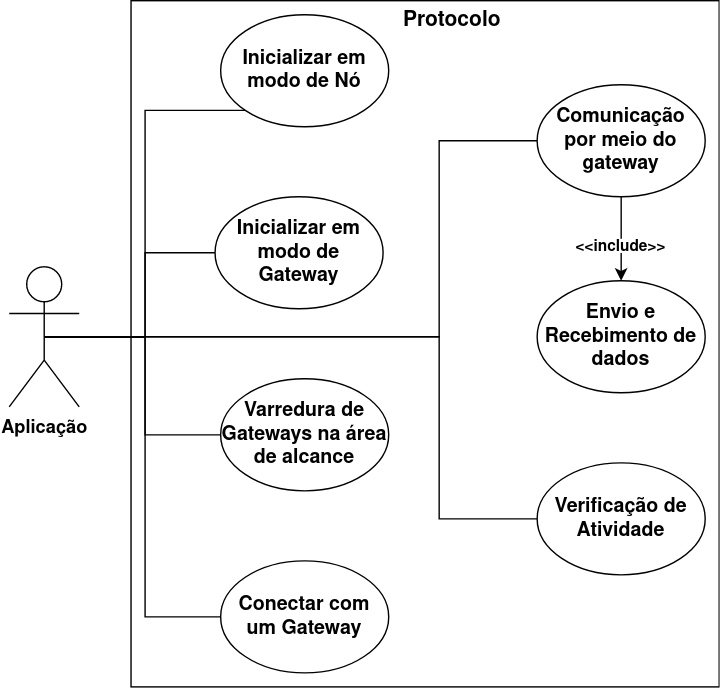

The diagram above was exported from draw.io. Its source (the exported page's mxGraphModel, read from the mxfile embedded in the PNG):
<mxGraphModel dx="981" dy="552" grid="1" gridSize="10" guides="1" tooltips="1" connect="1" arrows="1" fold="1" page="1" pageScale="1" pageWidth="827" pageHeight="1169" math="0" shadow="0">
  <root>
    <mxCell id="0" />
    <mxCell id="1" parent="0" />
    <mxCell id="qvc1M1f-tvqykBGxR3Pr-2" value="&lt;font style=&quot;font-size: 14px;&quot;&gt;&lt;b&gt;Envio e Recebimento de dados&lt;/b&gt;&lt;/font&gt;" style="ellipse;whiteSpace=wrap;html=1;" parent="1" vertex="1">
      <mxGeometry x="570" y="310" width="120" height="80" as="geometry" />
    </mxCell>
    <mxCell id="qvc1M1f-tvqykBGxR3Pr-9" value="&lt;font style=&quot;font-size: 14px;&quot;&gt;&lt;b&gt;Inicializar em modo de Nó&lt;/b&gt;&lt;/font&gt;" style="ellipse;whiteSpace=wrap;html=1;" parent="1" vertex="1">
      <mxGeometry x="344" y="120" width="120" height="80" as="geometry" />
    </mxCell>
    <mxCell id="qvc1M1f-tvqykBGxR3Pr-10" value="&lt;font style=&quot;font-size: 14px;&quot;&gt;&lt;b&gt;Inicializar em modo de Gateway&lt;/b&gt;&lt;/font&gt;" style="ellipse;whiteSpace=wrap;html=1;" parent="1" vertex="1">
      <mxGeometry x="340" y="250" width="120" height="80" as="geometry" />
    </mxCell>
    <mxCell id="qvc1M1f-tvqykBGxR3Pr-11" value="&lt;font style=&quot;font-size: 14px;&quot;&gt;&lt;b&gt;Conectar com um Gateway&lt;/b&gt;&lt;/font&gt;" style="ellipse;whiteSpace=wrap;html=1;" parent="1" vertex="1">
      <mxGeometry x="344" y="510" width="120" height="80" as="geometry" />
    </mxCell>
    <mxCell id="qvc1M1f-tvqykBGxR3Pr-12" value="&lt;font style=&quot;font-size: 14px;&quot;&gt;&lt;b&gt;Varredura de Gateways na área de alcance&lt;/b&gt;&lt;/font&gt;" style="ellipse;whiteSpace=wrap;html=1;" parent="1" vertex="1">
      <mxGeometry x="344" y="380" width="120" height="80" as="geometry" />
    </mxCell>
    <mxCell id="V3SztWR0emqiMv6tViPo-15" style="edgeStyle=orthogonalEdgeStyle;rounded=0;orthogonalLoop=1;jettySize=auto;html=1;exitX=0.5;exitY=1;exitDx=0;exitDy=0;entryX=0.5;entryY=0;entryDx=0;entryDy=0;" edge="1" parent="1" source="qvc1M1f-tvqykBGxR3Pr-18" target="qvc1M1f-tvqykBGxR3Pr-2">
      <mxGeometry relative="1" as="geometry" />
    </mxCell>
    <mxCell id="qvc1M1f-tvqykBGxR3Pr-18" value="&lt;font style=&quot;font-size: 14px;&quot;&gt;&lt;b&gt;&lt;font style=&quot;font-size: 11px;&quot;&gt;&amp;lt;&amp;lt;include&amp;gt;&amp;gt;&lt;/font&gt;&lt;/b&gt;&lt;/font&gt;" style="text;html=1;strokeColor=none;fillColor=default;align=center;verticalAlign=middle;whiteSpace=wrap;rounded=0;" parent="1" vertex="1">
      <mxGeometry x="600" y="280" width="60" height="10" as="geometry" />
    </mxCell>
    <mxCell id="V3SztWR0emqiMv6tViPo-17" style="edgeStyle=orthogonalEdgeStyle;rounded=0;orthogonalLoop=1;jettySize=auto;html=1;exitX=0.5;exitY=0.5;exitDx=0;exitDy=0;exitPerimeter=0;entryX=0;entryY=1;entryDx=0;entryDy=0;endArrow=none;endFill=0;" edge="1" parent="1" source="qvc1M1f-tvqykBGxR3Pr-25" target="qvc1M1f-tvqykBGxR3Pr-9">
      <mxGeometry relative="1" as="geometry">
        <Array as="points">
          <mxPoint x="290" y="350" />
          <mxPoint x="290" y="188" />
        </Array>
      </mxGeometry>
    </mxCell>
    <mxCell id="V3SztWR0emqiMv6tViPo-20" style="edgeStyle=orthogonalEdgeStyle;rounded=0;orthogonalLoop=1;jettySize=auto;html=1;exitX=0.5;exitY=0.5;exitDx=0;exitDy=0;exitPerimeter=0;entryX=0;entryY=0.5;entryDx=0;entryDy=0;endArrow=none;endFill=0;" edge="1" parent="1" source="qvc1M1f-tvqykBGxR3Pr-25" target="qvc1M1f-tvqykBGxR3Pr-10">
      <mxGeometry relative="1" as="geometry">
        <Array as="points">
          <mxPoint x="290" y="350" />
          <mxPoint x="290" y="290" />
        </Array>
      </mxGeometry>
    </mxCell>
    <mxCell id="V3SztWR0emqiMv6tViPo-21" style="edgeStyle=orthogonalEdgeStyle;rounded=0;orthogonalLoop=1;jettySize=auto;html=1;exitX=0.5;exitY=0.5;exitDx=0;exitDy=0;exitPerimeter=0;entryX=0;entryY=0.5;entryDx=0;entryDy=0;endArrow=none;endFill=0;" edge="1" parent="1" source="qvc1M1f-tvqykBGxR3Pr-25" target="qvc1M1f-tvqykBGxR3Pr-12">
      <mxGeometry relative="1" as="geometry">
        <Array as="points">
          <mxPoint x="290" y="350" />
          <mxPoint x="290" y="420" />
        </Array>
      </mxGeometry>
    </mxCell>
    <mxCell id="V3SztWR0emqiMv6tViPo-22" style="edgeStyle=orthogonalEdgeStyle;rounded=0;orthogonalLoop=1;jettySize=auto;html=1;exitX=0.5;exitY=0.5;exitDx=0;exitDy=0;exitPerimeter=0;entryX=0;entryY=0.5;entryDx=0;entryDy=0;endArrow=none;endFill=0;" edge="1" parent="1" source="qvc1M1f-tvqykBGxR3Pr-25" target="qvc1M1f-tvqykBGxR3Pr-11">
      <mxGeometry relative="1" as="geometry">
        <Array as="points">
          <mxPoint x="290" y="350" />
          <mxPoint x="290" y="550" />
        </Array>
      </mxGeometry>
    </mxCell>
    <mxCell id="V3SztWR0emqiMv6tViPo-24" style="edgeStyle=orthogonalEdgeStyle;rounded=0;orthogonalLoop=1;jettySize=auto;html=1;exitX=0.5;exitY=0.5;exitDx=0;exitDy=0;exitPerimeter=0;entryX=0;entryY=0.5;entryDx=0;entryDy=0;endArrow=none;endFill=0;" edge="1" parent="1" source="qvc1M1f-tvqykBGxR3Pr-25" target="OyvYk3Rx_o_y6mJC7PSD-4">
      <mxGeometry relative="1" as="geometry">
        <Array as="points">
          <mxPoint x="500" y="350" />
          <mxPoint x="500" y="480" />
        </Array>
      </mxGeometry>
    </mxCell>
    <mxCell id="V3SztWR0emqiMv6tViPo-25" style="edgeStyle=orthogonalEdgeStyle;rounded=0;orthogonalLoop=1;jettySize=auto;html=1;exitX=0.5;exitY=0.5;exitDx=0;exitDy=0;exitPerimeter=0;entryX=0;entryY=0.5;entryDx=0;entryDy=0;endArrow=none;endFill=0;" edge="1" parent="1" source="qvc1M1f-tvqykBGxR3Pr-25" target="V3SztWR0emqiMv6tViPo-2">
      <mxGeometry relative="1" as="geometry">
        <Array as="points">
          <mxPoint x="500" y="350" />
          <mxPoint x="500" y="210" />
        </Array>
      </mxGeometry>
    </mxCell>
    <mxCell id="qvc1M1f-tvqykBGxR3Pr-25" value="&lt;font style=&quot;font-size: 14px;&quot;&gt;&lt;b&gt;&lt;font style=&quot;font-size: 13px;&quot;&gt;Aplicação&lt;/font&gt;&lt;/b&gt;&lt;/font&gt;" style="shape=umlActor;verticalLabelPosition=bottom;verticalAlign=top;html=1;outlineConnect=0;fontSize=11;fillColor=none;" parent="1" vertex="1">
      <mxGeometry x="193" y="300" width="50" height="100" as="geometry" />
    </mxCell>
    <mxCell id="qvc1M1f-tvqykBGxR3Pr-53" value="&lt;font style=&quot;font-size: 15px;&quot;&gt;&lt;b&gt;Protocolo&lt;/b&gt;&lt;/font&gt;" style="text;html=1;align=center;verticalAlign=middle;resizable=0;points=[];autosize=1;strokeColor=none;fillColor=none;fontSize=13;" parent="1" vertex="1">
      <mxGeometry x="464" y="110" width="90" height="30" as="geometry" />
    </mxCell>
    <mxCell id="qvc1M1f-tvqykBGxR3Pr-56" value="" style="rounded=0;whiteSpace=wrap;html=1;fontSize=15;fillColor=none;" parent="1" vertex="1">
      <mxGeometry x="280" y="110" width="420" height="490" as="geometry" />
    </mxCell>
    <mxCell id="OyvYk3Rx_o_y6mJC7PSD-4" value="&lt;font style=&quot;font-size: 14px;&quot;&gt;&lt;b&gt;Verificação de Atividade&lt;/b&gt;&lt;/font&gt;" style="ellipse;whiteSpace=wrap;html=1;" parent="1" vertex="1">
      <mxGeometry x="570" y="440" width="120" height="80" as="geometry" />
    </mxCell>
    <mxCell id="V3SztWR0emqiMv6tViPo-16" style="edgeStyle=orthogonalEdgeStyle;rounded=0;orthogonalLoop=1;jettySize=auto;html=1;exitX=0.5;exitY=1;exitDx=0;exitDy=0;entryX=0.5;entryY=0;entryDx=0;entryDy=0;endArrow=none;endFill=0;" edge="1" parent="1" target="qvc1M1f-tvqykBGxR3Pr-18">
      <mxGeometry relative="1" as="geometry">
        <mxPoint x="630" y="250" as="sourcePoint" />
      </mxGeometry>
    </mxCell>
    <mxCell id="V3SztWR0emqiMv6tViPo-2" value="&lt;font style=&quot;font-size: 14px;&quot;&gt;&lt;b&gt;Comunicação por meio do gateway&lt;br&gt;&lt;/b&gt;&lt;/font&gt;" style="ellipse;whiteSpace=wrap;html=1;" vertex="1" parent="1">
      <mxGeometry x="570" y="170" width="120" height="80" as="geometry" />
    </mxCell>
  </root>
</mxGraphModel>